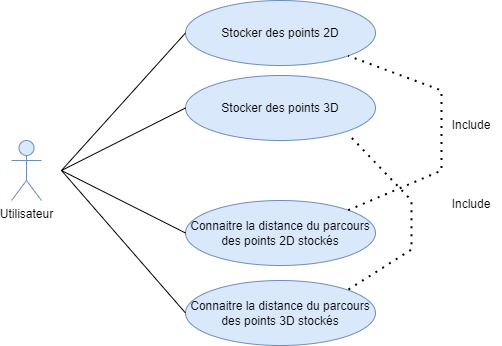

The diagram above was exported from draw.io. Its source (the exported page's mxGraphModel, read from the mxfile embedded in the PNG):
<mxGraphModel dx="1034" dy="519" grid="1" gridSize="10" guides="1" tooltips="1" connect="1" arrows="1" fold="1" page="1" pageScale="1" pageWidth="827" pageHeight="1169" math="0" shadow="0">
  <root>
    <mxCell id="0" />
    <mxCell id="1" parent="0" />
    <mxCell id="T9RBgl7ogBf_UO7Yxj-y-1" value="Utilisateur" style="shape=umlActor;verticalLabelPosition=bottom;verticalAlign=top;html=1;outlineConnect=0;fillColor=#dae8fc;strokeColor=#6c8ebf;" parent="1" vertex="1">
      <mxGeometry x="50" y="180" width="30" height="60" as="geometry" />
    </mxCell>
    <mxCell id="T9RBgl7ogBf_UO7Yxj-y-4" value="Stocker des points 2D" style="ellipse;whiteSpace=wrap;html=1;fillColor=#dae8fc;strokeColor=#6c8ebf;" parent="1" vertex="1">
      <mxGeometry x="224" y="40" width="190" height="65" as="geometry" />
    </mxCell>
    <mxCell id="T9RBgl7ogBf_UO7Yxj-y-7" value="" style="endArrow=none;html=1;rounded=0;entryX=0;entryY=0.5;entryDx=0;entryDy=0;" parent="1" target="T9RBgl7ogBf_UO7Yxj-y-4" edge="1">
      <mxGeometry width="50" height="50" relative="1" as="geometry">
        <mxPoint x="100" y="210" as="sourcePoint" />
        <mxPoint x="260" y="300" as="targetPoint" />
        <Array as="points" />
      </mxGeometry>
    </mxCell>
    <mxCell id="lT7hBx5Tej2aUi8QILwn-2" value="Stocker des points 3D" style="ellipse;whiteSpace=wrap;html=1;fillColor=#dae8fc;strokeColor=#6c8ebf;" parent="1" vertex="1">
      <mxGeometry x="224" y="115" width="190" height="65" as="geometry" />
    </mxCell>
    <mxCell id="lT7hBx5Tej2aUi8QILwn-3" value="" style="endArrow=none;html=1;rounded=0;entryX=0;entryY=0.5;entryDx=0;entryDy=0;" parent="1" target="lT7hBx5Tej2aUi8QILwn-2" edge="1">
      <mxGeometry width="50" height="50" relative="1" as="geometry">
        <mxPoint x="100" y="210" as="sourcePoint" />
        <mxPoint x="440" y="250" as="targetPoint" />
      </mxGeometry>
    </mxCell>
    <mxCell id="lT7hBx5Tej2aUi8QILwn-4" value="Connaitre la distance du parcours des points 2D stockés" style="ellipse;whiteSpace=wrap;html=1;fillColor=#dae8fc;strokeColor=#6c8ebf;" parent="1" vertex="1">
      <mxGeometry x="224" y="240" width="190" height="65" as="geometry" />
    </mxCell>
    <mxCell id="lT7hBx5Tej2aUi8QILwn-5" value="" style="endArrow=none;html=1;rounded=0;entryX=0;entryY=0.5;entryDx=0;entryDy=0;" parent="1" target="lT7hBx5Tej2aUi8QILwn-4" edge="1">
      <mxGeometry width="50" height="50" relative="1" as="geometry">
        <mxPoint x="100" y="210" as="sourcePoint" />
        <mxPoint x="440" y="250" as="targetPoint" />
      </mxGeometry>
    </mxCell>
    <mxCell id="lT7hBx5Tej2aUi8QILwn-6" value="" style="endArrow=none;dashed=1;html=1;dashPattern=1 3;strokeWidth=2;rounded=0;exitX=1;exitY=0;exitDx=0;exitDy=0;entryX=1;entryY=1;entryDx=0;entryDy=0;" parent="1" source="lT7hBx5Tej2aUi8QILwn-4" target="T9RBgl7ogBf_UO7Yxj-y-4" edge="1">
      <mxGeometry width="50" height="50" relative="1" as="geometry">
        <mxPoint x="480" y="210" as="sourcePoint" />
        <mxPoint x="500" y="80" as="targetPoint" />
        <Array as="points">
          <mxPoint x="480" y="210" />
          <mxPoint x="480" y="130" />
        </Array>
      </mxGeometry>
    </mxCell>
    <mxCell id="lT7hBx5Tej2aUi8QILwn-9" value="Include" style="text;html=1;strokeColor=none;fillColor=none;align=center;verticalAlign=middle;whiteSpace=wrap;rounded=0;" parent="1" vertex="1">
      <mxGeometry x="480" y="150" width="60" height="30" as="geometry" />
    </mxCell>
    <mxCell id="lT7hBx5Tej2aUi8QILwn-10" value="Connaitre la distance du parcours des points 3D stockés" style="ellipse;whiteSpace=wrap;html=1;fillColor=#dae8fc;strokeColor=#6c8ebf;" parent="1" vertex="1">
      <mxGeometry x="224" y="320" width="190" height="65" as="geometry" />
    </mxCell>
    <mxCell id="lT7hBx5Tej2aUi8QILwn-11" value="" style="endArrow=none;html=1;rounded=0;entryX=0;entryY=0.5;entryDx=0;entryDy=0;" parent="1" target="lT7hBx5Tej2aUi8QILwn-10" edge="1">
      <mxGeometry width="50" height="50" relative="1" as="geometry">
        <mxPoint x="100" y="210" as="sourcePoint" />
        <mxPoint x="440" y="250" as="targetPoint" />
      </mxGeometry>
    </mxCell>
    <mxCell id="G_zIg3C2u5lCdZjz-nbs-1" value="" style="endArrow=none;dashed=1;html=1;dashPattern=1 3;strokeWidth=2;rounded=0;exitX=1;exitY=0;exitDx=0;exitDy=0;entryX=1;entryY=1;entryDx=0;entryDy=0;" edge="1" parent="1">
      <mxGeometry width="50" height="50" relative="1" as="geometry">
        <mxPoint x="387" y="329" as="sourcePoint" />
        <mxPoint x="387" y="174" as="targetPoint" />
        <Array as="points">
          <mxPoint x="450" y="289" />
          <mxPoint x="450" y="240" />
        </Array>
      </mxGeometry>
    </mxCell>
    <mxCell id="G_zIg3C2u5lCdZjz-nbs-2" value="Include" style="text;html=1;strokeColor=none;fillColor=none;align=center;verticalAlign=middle;whiteSpace=wrap;rounded=0;" vertex="1" parent="1">
      <mxGeometry x="480" y="229" width="60" height="30" as="geometry" />
    </mxCell>
  </root>
</mxGraphModel>